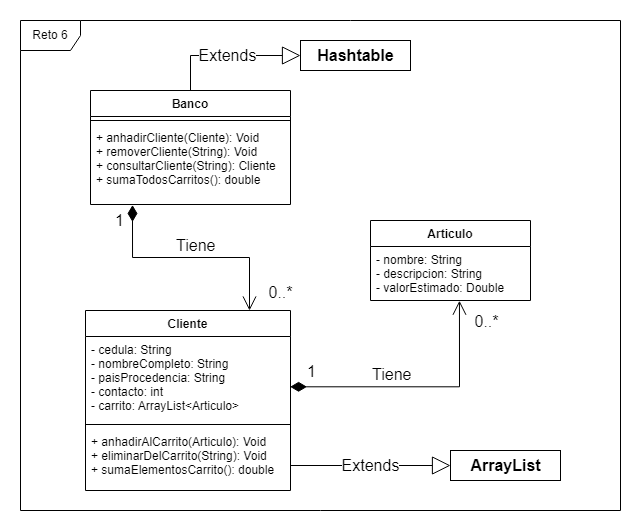

The diagram above was exported from draw.io. Its source (the exported page's mxGraphModel, read from the mxfile embedded in the PNG):
<mxGraphModel dx="903" dy="509" grid="1" gridSize="10" guides="1" tooltips="1" connect="1" arrows="1" fold="1" page="1" pageScale="1" pageWidth="827" pageHeight="1169" math="0" shadow="0">
  <root>
    <mxCell id="WIyWlLk6GJQsqaUBKTNV-0" />
    <mxCell id="WIyWlLk6GJQsqaUBKTNV-1" parent="WIyWlLk6GJQsqaUBKTNV-0" />
    <mxCell id="AeT0OHgvd0Vns-PAa9oQ-0" value="Reto 6" style="shape=umlFrame;whiteSpace=wrap;html=1;" vertex="1" parent="WIyWlLk6GJQsqaUBKTNV-1">
      <mxGeometry x="50" y="250" width="600" height="490" as="geometry" />
    </mxCell>
    <mxCell id="UKvlbEnihrBULuweyXaS-0" value="Banco" style="swimlane;fontStyle=1;align=center;verticalAlign=top;childLayout=stackLayout;horizontal=1;startSize=26;horizontalStack=0;resizeParent=1;resizeParentMax=0;resizeLast=0;collapsible=1;marginBottom=0;" parent="WIyWlLk6GJQsqaUBKTNV-1" vertex="1">
      <mxGeometry x="120" y="320" width="200" height="114" as="geometry" />
    </mxCell>
    <mxCell id="UKvlbEnihrBULuweyXaS-2" value="" style="line;strokeWidth=1;fillColor=none;align=left;verticalAlign=middle;spacingTop=-1;spacingLeft=3;spacingRight=3;rotatable=0;labelPosition=right;points=[];portConstraint=eastwest;" parent="UKvlbEnihrBULuweyXaS-0" vertex="1">
      <mxGeometry y="26" width="200" height="8" as="geometry" />
    </mxCell>
    <mxCell id="UKvlbEnihrBULuweyXaS-3" value="+ anhadirCliente(Cliente): Void&#10;+ removerCliente(String): Void&#10;+ consultarCliente(String): Cliente&#10;+ sumaTodosCarritos(): double" style="text;strokeColor=none;fillColor=none;align=left;verticalAlign=top;spacingLeft=4;spacingRight=4;overflow=hidden;rotatable=0;points=[[0,0.5],[1,0.5]];portConstraint=eastwest;" parent="UKvlbEnihrBULuweyXaS-0" vertex="1">
      <mxGeometry y="34" width="200" height="80" as="geometry" />
    </mxCell>
    <mxCell id="UKvlbEnihrBULuweyXaS-4" value="Cliente" style="swimlane;fontStyle=1;align=center;verticalAlign=top;childLayout=stackLayout;horizontal=1;startSize=26;horizontalStack=0;resizeParent=1;resizeParentMax=0;resizeLast=0;collapsible=1;marginBottom=0;" parent="WIyWlLk6GJQsqaUBKTNV-1" vertex="1">
      <mxGeometry x="115" y="540" width="205" height="180" as="geometry" />
    </mxCell>
    <mxCell id="UKvlbEnihrBULuweyXaS-5" value="- cedula: String&#10;- nombreCompleto: String&#10;- paisProcedencia: String&#10;- contacto: int&#10;- carrito: ArrayList&lt;Articulo&gt;" style="text;strokeColor=none;fillColor=none;align=left;verticalAlign=top;spacingLeft=4;spacingRight=4;overflow=hidden;rotatable=0;points=[[0,0.5],[1,0.5]];portConstraint=eastwest;" parent="UKvlbEnihrBULuweyXaS-4" vertex="1">
      <mxGeometry y="26" width="205" height="84" as="geometry" />
    </mxCell>
    <mxCell id="UKvlbEnihrBULuweyXaS-6" value="" style="line;strokeWidth=1;fillColor=none;align=left;verticalAlign=middle;spacingTop=-1;spacingLeft=3;spacingRight=3;rotatable=0;labelPosition=right;points=[];portConstraint=eastwest;" parent="UKvlbEnihrBULuweyXaS-4" vertex="1">
      <mxGeometry y="110" width="205" height="8" as="geometry" />
    </mxCell>
    <mxCell id="UKvlbEnihrBULuweyXaS-7" value="+ anhadirAlCarrito(Articulo): Void&#10;+ eliminarDelCarrito(String): Void&#10;+ sumaElementosCarrito(): double" style="text;strokeColor=none;fillColor=none;align=left;verticalAlign=top;spacingLeft=4;spacingRight=4;overflow=hidden;rotatable=0;points=[[0,0.5],[1,0.5]];portConstraint=eastwest;" parent="UKvlbEnihrBULuweyXaS-4" vertex="1">
      <mxGeometry y="118" width="205" height="62" as="geometry" />
    </mxCell>
    <mxCell id="UKvlbEnihrBULuweyXaS-8" value="Articulo" style="swimlane;fontStyle=1;align=center;verticalAlign=top;childLayout=stackLayout;horizontal=1;startSize=26;horizontalStack=0;resizeParent=1;resizeParentMax=0;resizeLast=0;collapsible=1;marginBottom=0;" parent="WIyWlLk6GJQsqaUBKTNV-1" vertex="1">
      <mxGeometry x="400" y="450" width="160" height="80" as="geometry" />
    </mxCell>
    <mxCell id="UKvlbEnihrBULuweyXaS-9" value="- nombre: String&#10;- descripcion: String&#10;- valorEstimado: Double" style="text;strokeColor=none;fillColor=none;align=left;verticalAlign=top;spacingLeft=4;spacingRight=4;overflow=hidden;rotatable=0;points=[[0,0.5],[1,0.5]];portConstraint=eastwest;" parent="UKvlbEnihrBULuweyXaS-8" vertex="1">
      <mxGeometry y="26" width="160" height="54" as="geometry" />
    </mxCell>
    <mxCell id="AeT0OHgvd0Vns-PAa9oQ-6" value="&lt;b&gt;&lt;font style=&quot;font-size: 16px&quot;&gt;ArrayList&lt;/font&gt;&lt;/b&gt;" style="html=1;fontSize=16;strokeWidth=1;perimeterSpacing=0;" vertex="1" parent="WIyWlLk6GJQsqaUBKTNV-1">
      <mxGeometry x="480" y="680" width="110" height="30" as="geometry" />
    </mxCell>
    <mxCell id="AeT0OHgvd0Vns-PAa9oQ-7" value="&lt;b&gt;&lt;font style=&quot;font-size: 16px&quot;&gt;Hashtable&lt;/font&gt;&lt;/b&gt;" style="html=1;fontSize=16;strokeWidth=1;perimeterSpacing=0;" vertex="1" parent="WIyWlLk6GJQsqaUBKTNV-1">
      <mxGeometry x="330" y="270" width="110" height="30" as="geometry" />
    </mxCell>
    <mxCell id="AeT0OHgvd0Vns-PAa9oQ-8" value="Extends" style="endArrow=block;endSize=16;endFill=0;html=1;rounded=0;fontSize=16;exitX=0.5;exitY=0;exitDx=0;exitDy=0;entryX=0;entryY=0.5;entryDx=0;entryDy=0;" edge="1" parent="WIyWlLk6GJQsqaUBKTNV-1" source="UKvlbEnihrBULuweyXaS-0" target="AeT0OHgvd0Vns-PAa9oQ-7">
      <mxGeometry width="160" relative="1" as="geometry">
        <mxPoint x="160" y="284.38" as="sourcePoint" />
        <mxPoint x="310" y="285" as="targetPoint" />
        <Array as="points">
          <mxPoint x="220" y="285" />
        </Array>
      </mxGeometry>
    </mxCell>
    <mxCell id="AeT0OHgvd0Vns-PAa9oQ-9" value="Extends" style="endArrow=block;endSize=16;endFill=0;html=1;rounded=0;fontSize=16;entryX=0;entryY=0.5;entryDx=0;entryDy=0;" edge="1" parent="WIyWlLk6GJQsqaUBKTNV-1" target="AeT0OHgvd0Vns-PAa9oQ-6">
      <mxGeometry width="160" relative="1" as="geometry">
        <mxPoint x="320" y="695" as="sourcePoint" />
        <mxPoint x="494" y="650" as="targetPoint" />
      </mxGeometry>
    </mxCell>
    <mxCell id="AeT0OHgvd0Vns-PAa9oQ-10" value="Tiene" style="endArrow=open;html=1;endSize=12;startArrow=diamondThin;startSize=14;startFill=1;edgeStyle=orthogonalEdgeStyle;align=left;verticalAlign=bottom;rounded=0;fontSize=16;exitX=0.21;exitY=1.006;exitDx=0;exitDy=0;exitPerimeter=0;" edge="1" parent="WIyWlLk6GJQsqaUBKTNV-1" source="UKvlbEnihrBULuweyXaS-3">
      <mxGeometry x="-0.1661" relative="1" as="geometry">
        <mxPoint x="340" y="520" as="sourcePoint" />
        <mxPoint x="279" y="540" as="targetPoint" />
        <mxPoint x="1" as="offset" />
      </mxGeometry>
    </mxCell>
    <mxCell id="AeT0OHgvd0Vns-PAa9oQ-11" value="1" style="edgeLabel;html=1;align=center;verticalAlign=middle;resizable=0;points=[];fontSize=16;" vertex="1" connectable="0" parent="AeT0OHgvd0Vns-PAa9oQ-10">
      <mxGeometry x="-0.629" relative="1" as="geometry">
        <mxPoint x="-13" y="-26" as="offset" />
      </mxGeometry>
    </mxCell>
    <mxCell id="AeT0OHgvd0Vns-PAa9oQ-12" value="0..*" style="edgeLabel;html=1;align=center;verticalAlign=middle;resizable=0;points=[];fontSize=16;" vertex="1" connectable="0" parent="AeT0OHgvd0Vns-PAa9oQ-10">
      <mxGeometry x="0.6492" y="2" relative="1" as="geometry">
        <mxPoint x="29" y="21" as="offset" />
      </mxGeometry>
    </mxCell>
    <mxCell id="AeT0OHgvd0Vns-PAa9oQ-13" value="Tiene" style="endArrow=open;html=1;endSize=12;startArrow=diamondThin;startSize=14;startFill=1;edgeStyle=orthogonalEdgeStyle;align=left;verticalAlign=bottom;rounded=0;fontSize=16;exitX=0.998;exitY=0.599;exitDx=0;exitDy=0;entryX=0.556;entryY=1.004;entryDx=0;entryDy=0;entryPerimeter=0;exitPerimeter=0;" edge="1" parent="WIyWlLk6GJQsqaUBKTNV-1">
      <mxGeometry x="-0.3707" relative="1" as="geometry">
        <mxPoint x="319.59000000000015" y="616.316" as="sourcePoint" />
        <mxPoint x="488.96000000000004" y="530.216" as="targetPoint" />
        <mxPoint as="offset" />
      </mxGeometry>
    </mxCell>
    <mxCell id="AeT0OHgvd0Vns-PAa9oQ-14" value="1" style="edgeLabel;html=1;align=center;verticalAlign=middle;resizable=0;points=[];fontSize=16;" vertex="1" connectable="0" parent="AeT0OHgvd0Vns-PAa9oQ-13">
      <mxGeometry x="-0.629" relative="1" as="geometry">
        <mxPoint x="-27" y="-16" as="offset" />
      </mxGeometry>
    </mxCell>
    <mxCell id="AeT0OHgvd0Vns-PAa9oQ-15" value="0..*" style="edgeLabel;html=1;align=center;verticalAlign=middle;resizable=0;points=[];fontSize=16;" vertex="1" connectable="0" parent="AeT0OHgvd0Vns-PAa9oQ-13">
      <mxGeometry x="0.6492" y="2" relative="1" as="geometry">
        <mxPoint x="29" y="-25" as="offset" />
      </mxGeometry>
    </mxCell>
  </root>
</mxGraphModel>